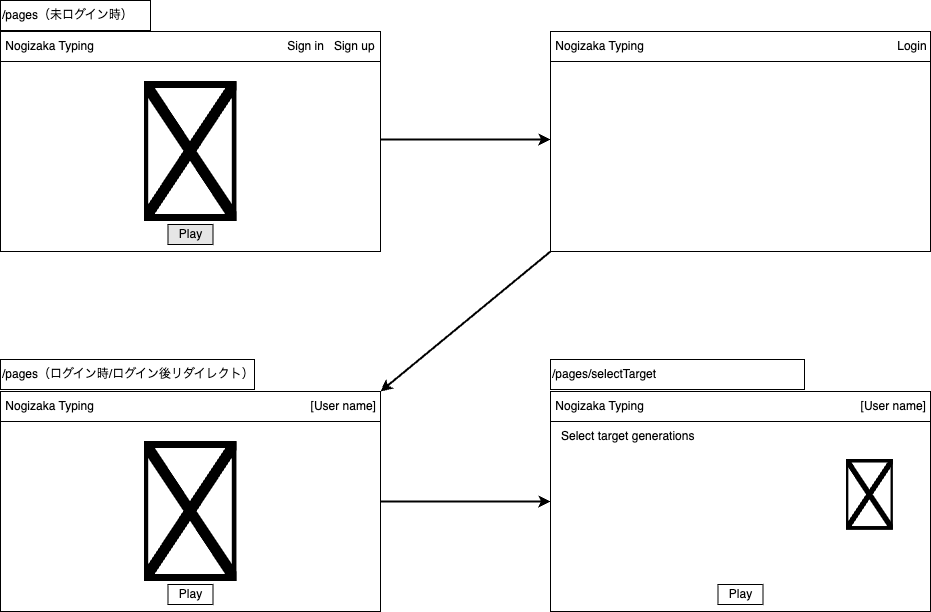

The diagram above was exported from draw.io. Its source (the exported page's mxGraphModel, read from the mxfile embedded in the PNG):
<mxGraphModel dx="715" dy="342" grid="0" gridSize="10" guides="1" tooltips="1" connect="1" arrows="1" fold="1" page="1" pageScale="1" pageWidth="827" pageHeight="1169" background="#ffffff" math="0" shadow="0">
  <root>
    <mxCell id="0" />
    <mxCell id="1" parent="0" />
    <mxCell id="2" value="" style="rounded=0;whiteSpace=wrap;html=1;fillColor=#FFFFFF;strokeColor=#000000;" parent="1" vertex="1">
      <mxGeometry x="50" y="70" width="380" height="220" as="geometry" />
    </mxCell>
    <mxCell id="3" value="" style="rounded=0;whiteSpace=wrap;html=1;fillColor=#FFFFFF;strokeColor=#000000;" parent="1" vertex="1">
      <mxGeometry x="600" y="70" width="380" height="220" as="geometry" />
    </mxCell>
    <mxCell id="4" value="&amp;nbsp;Nogizaka Typing&amp;nbsp; &amp;nbsp; &amp;nbsp; &amp;nbsp; &amp;nbsp; &amp;nbsp; &amp;nbsp; &amp;nbsp; &amp;nbsp; &amp;nbsp; &amp;nbsp; &amp;nbsp; &amp;nbsp; &amp;nbsp; &amp;nbsp; &amp;nbsp; &amp;nbsp; &amp;nbsp; &amp;nbsp; &amp;nbsp; &amp;nbsp; &amp;nbsp; &amp;nbsp; &amp;nbsp; &amp;nbsp; &amp;nbsp; &amp;nbsp; &amp;nbsp; &amp;nbsp; Sign in&amp;nbsp; &amp;nbsp;Sign up" style="rounded=0;whiteSpace=wrap;html=1;strokeColor=#000000;align=left;container=1;" parent="1" vertex="1">
      <mxGeometry x="50" y="70" width="380" height="30" as="geometry" />
    </mxCell>
    <mxCell id="5" value="" style="shape=image;verticalLabelPosition=bottom;labelBackgroundColor=default;verticalAlign=top;aspect=fixed;imageAspect=0;image=https://memorize-fifth-generation.vercel.app/image/fifth/aruno.jpeg;" parent="1" vertex="1">
      <mxGeometry x="193.56" y="120" width="92.88" height="140" as="geometry" />
    </mxCell>
    <mxCell id="6" value="Play" style="rounded=0;whiteSpace=wrap;html=1;strokeColor=#000000;align=center;fillColor=#E6E6E6;" parent="1" vertex="1">
      <mxGeometry x="217.5" y="263" width="45" height="20" as="geometry" />
    </mxCell>
    <mxCell id="7" value="&amp;nbsp;Nogizaka Typing&amp;nbsp; &amp;nbsp; &amp;nbsp; &amp;nbsp; &amp;nbsp; &amp;nbsp; &amp;nbsp; &amp;nbsp; &amp;nbsp; &amp;nbsp; &amp;nbsp; &amp;nbsp; &amp;nbsp; &amp;nbsp; &amp;nbsp; &amp;nbsp; &amp;nbsp; &amp;nbsp; &amp;nbsp; &amp;nbsp; &amp;nbsp; &amp;nbsp; &amp;nbsp; &amp;nbsp; &amp;nbsp; &amp;nbsp; &amp;nbsp; &amp;nbsp; &amp;nbsp; &amp;nbsp; &amp;nbsp; &amp;nbsp; &amp;nbsp; &amp;nbsp; &amp;nbsp; &amp;nbsp; &amp;nbsp; &amp;nbsp; Login" style="rounded=0;whiteSpace=wrap;html=1;strokeColor=#000000;align=left;container=1;" parent="1" vertex="1" collapsed="1">
      <mxGeometry x="600" y="70" width="380" height="30" as="geometry">
        <mxRectangle x="500" y="70" width="380" height="30" as="alternateBounds" />
      </mxGeometry>
    </mxCell>
    <mxCell id="8" value="" style="rounded=0;whiteSpace=wrap;html=1;fillColor=#FFFFFF;strokeColor=#000000;" parent="1" vertex="1">
      <mxGeometry x="50" y="430" width="380" height="220" as="geometry" />
    </mxCell>
    <mxCell id="9" value="&amp;nbsp;Nogizaka Typing&amp;nbsp; &amp;nbsp; &amp;nbsp; &amp;nbsp; &amp;nbsp; &amp;nbsp; &amp;nbsp; &amp;nbsp; &amp;nbsp; &amp;nbsp; &amp;nbsp; &amp;nbsp; &amp;nbsp; &amp;nbsp; &amp;nbsp; &amp;nbsp; &amp;nbsp; &amp;nbsp; &amp;nbsp; &amp;nbsp; &amp;nbsp; &amp;nbsp; &amp;nbsp; &amp;nbsp; &amp;nbsp; &amp;nbsp; &amp;nbsp; &amp;nbsp; &amp;nbsp; &amp;nbsp; &amp;nbsp; &amp;nbsp; &amp;nbsp;[User name]" style="rounded=0;whiteSpace=wrap;html=1;strokeColor=#000000;align=left;container=1;" parent="1" vertex="1" collapsed="1">
      <mxGeometry x="50" y="430" width="380" height="30" as="geometry">
        <mxRectangle x="500" y="70" width="380" height="30" as="alternateBounds" />
      </mxGeometry>
    </mxCell>
    <mxCell id="10" value="" style="shape=image;verticalLabelPosition=bottom;labelBackgroundColor=default;verticalAlign=top;aspect=fixed;imageAspect=0;image=https://memorize-fifth-generation.vercel.app/image/fifth/aruno.jpeg;" parent="1" vertex="1">
      <mxGeometry x="193.56" y="480" width="92.88" height="140" as="geometry" />
    </mxCell>
    <mxCell id="11" value="Play" style="rounded=0;whiteSpace=wrap;html=1;align=center;" parent="1" vertex="1">
      <mxGeometry x="217.5" y="623" width="45" height="20" as="geometry" />
    </mxCell>
    <mxCell id="12" value="" style="endArrow=classic;html=1;entryX=1;entryY=0;entryDx=0;entryDy=0;exitX=0;exitY=1;exitDx=0;exitDy=0;strokeColor=#000000;strokeWidth=2;" parent="1" source="3" target="9" edge="1">
      <mxGeometry width="50" height="50" relative="1" as="geometry">
        <mxPoint x="420" y="330" as="sourcePoint" />
        <mxPoint x="470" y="280" as="targetPoint" />
      </mxGeometry>
    </mxCell>
    <mxCell id="13" value="" style="endArrow=classic;html=1;entryX=0;entryY=0.5;entryDx=0;entryDy=0;exitX=1;exitY=0.5;exitDx=0;exitDy=0;strokeColor=#000000;strokeWidth=2;" parent="1" edge="1">
      <mxGeometry width="50" height="50" relative="1" as="geometry">
        <mxPoint x="430" y="178" as="sourcePoint" />
        <mxPoint x="600" y="178" as="targetPoint" />
      </mxGeometry>
    </mxCell>
    <mxCell id="14" value="" style="rounded=0;whiteSpace=wrap;html=1;fillColor=#FFFFFF;strokeColor=#000000;" parent="1" vertex="1">
      <mxGeometry x="600" y="430" width="380" height="220" as="geometry" />
    </mxCell>
    <mxCell id="15" value="&amp;nbsp;Nogizaka Typing&amp;nbsp; &amp;nbsp; &amp;nbsp; &amp;nbsp; &amp;nbsp; &amp;nbsp; &amp;nbsp; &amp;nbsp; &amp;nbsp; &amp;nbsp; &amp;nbsp; &amp;nbsp; &amp;nbsp; &amp;nbsp; &amp;nbsp; &amp;nbsp; &amp;nbsp; &amp;nbsp; &amp;nbsp; &amp;nbsp; &amp;nbsp; &amp;nbsp; &amp;nbsp; &amp;nbsp; &amp;nbsp; &amp;nbsp; &amp;nbsp; &amp;nbsp; &amp;nbsp; &amp;nbsp; &amp;nbsp; &amp;nbsp; &amp;nbsp;[User name]" style="rounded=0;whiteSpace=wrap;html=1;strokeColor=#000000;align=left;container=1;" parent="1" vertex="1" collapsed="1">
      <mxGeometry x="600" y="430" width="380" height="30" as="geometry">
        <mxRectangle x="500" y="70" width="380" height="30" as="alternateBounds" />
      </mxGeometry>
    </mxCell>
    <mxCell id="17" value="Play" style="rounded=0;whiteSpace=wrap;html=1;align=center;" parent="1" vertex="1">
      <mxGeometry x="767.5" y="623" width="45" height="20" as="geometry" />
    </mxCell>
    <mxCell id="18" value="&lt;font color=&quot;#000000&quot;&gt;/pages（未ログイン時）&lt;/font&gt;" style="rounded=0;whiteSpace=wrap;html=1;align=left;container=1;fillColor=none;" parent="1" vertex="1">
      <mxGeometry x="50" y="39" width="150" height="30" as="geometry" />
    </mxCell>
    <mxCell id="19" value="&lt;font color=&quot;#000000&quot;&gt;/pages（ログイン時/ログイン後リダイレクト）&lt;/font&gt;" style="rounded=0;whiteSpace=wrap;html=1;align=left;container=1;fillColor=none;" parent="1" vertex="1">
      <mxGeometry x="50" y="398" width="254" height="30" as="geometry" />
    </mxCell>
    <mxCell id="20" value="" style="endArrow=classic;html=1;entryX=0;entryY=0.5;entryDx=0;entryDy=0;strokeColor=#000000;strokeWidth=2;exitX=1;exitY=0.5;exitDx=0;exitDy=0;" parent="1" source="8" target="14" edge="1">
      <mxGeometry width="50" height="50" relative="1" as="geometry">
        <mxPoint x="470" y="547" as="sourcePoint" />
        <mxPoint x="610" y="188" as="targetPoint" />
      </mxGeometry>
    </mxCell>
    <mxCell id="21" value="&lt;font color=&quot;#000000&quot;&gt;Select target generations&lt;/font&gt;" style="rounded=0;whiteSpace=wrap;html=1;align=left;container=1;fillColor=none;strokeColor=none;" parent="1" vertex="1">
      <mxGeometry x="609" y="460" width="254" height="30" as="geometry" />
    </mxCell>
    <mxCell id="22" value="&lt;font color=&quot;#000000&quot;&gt;/pages/selectTarget&lt;/font&gt;" style="rounded=0;whiteSpace=wrap;html=1;align=left;container=1;fillColor=none;" parent="1" vertex="1">
      <mxGeometry x="600" y="398" width="254" height="30" as="geometry" />
    </mxCell>
    <mxCell id="23" value="" style="shape=image;verticalLabelPosition=bottom;labelBackgroundColor=default;verticalAlign=top;aspect=fixed;imageAspect=0;image=https://memorize-fifth-generation.vercel.app/image/fifth/aruno.jpeg;" parent="1" vertex="1">
      <mxGeometry x="896" y="498" width="46.88" height="70.66" as="geometry" />
    </mxCell>
  </root>
</mxGraphModel>